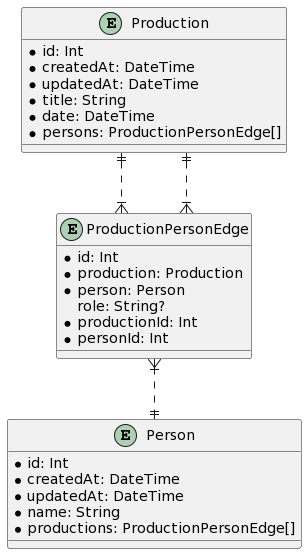

The diagram above was rendered by PlantUML. Its source (embedded in the PNG):
@startuml
skinparam linetype ortho

entity Production {
  * id: Int
  * createdAt: DateTime
  * updatedAt: DateTime
  * title: String
  * date: DateTime
  * persons: ProductionPersonEdge[]
}

entity ProductionPersonEdge {
  * id: Int
  * production: Production
  * person: Person
  role: String?
  * productionId: Int
  * personId: Int
}

entity Person {
  * id: Int
  * createdAt: DateTime
  * updatedAt: DateTime
  * name: String
  * productions: ProductionPersonEdge[]
}

Production ||..|{ ProductionPersonEdge
Production ||..|{ ProductionPersonEdge
ProductionPersonEdge }|..|| Person
@enduml